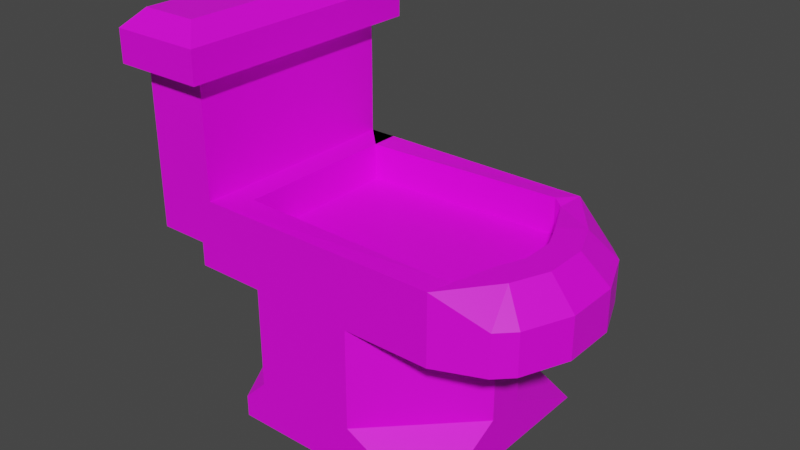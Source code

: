 # Source: toilet.blend  (saved by Blender 2.83.19; exported with 4.5.12 LTS)
import bpy
from mathutils import Matrix  # noqa: F401  (used for matrix-valued properties, if any)

bpy.ops.wm.read_factory_settings(use_empty=True)
scene = bpy.context.scene
scene.name = 'Scene'

# ---- collections
col_collection = bpy.data.collections.new('Collection'); scene.collection.children.link(col_collection)

# ---- images (referenced by path relative to the original .blend; pixels are not part of the script)
import os
ASSET_DIR = os.environ.get("B2B_ASSET_DIR", "")  # directory of the original .blend (textures are referenced by path, not embedded)
HERE = os.path.dirname(os.path.abspath(__file__))  # packed textures are extracted next to this script under _unpacked/

def load_image(name, relpath, width, height, colorspace="sRGB"):
    """Load a texture the original file referenced (path relative to the .blend, or extracted next to this script)."""
    p = next((c for c in (os.path.join(HERE, relpath), os.path.join(ASSET_DIR, relpath)) if relpath and os.path.exists(c)), "")
    if p:
        img = bpy.data.images.load(p, check_existing=True)
        img.name = name
    else:  # same state as the original file: an image datablock whose file is absent (Cycles renders it pink)
        img = bpy.data.images.new(name, width, height)
        img.source = "FILE"
        img.filepath = "//" + (relpath or name)
    img.colorspace_settings.name = colorspace
    return img
img_general_texture_jpg = load_image('general_texture.jpg', 'general_texture.jpg', 1024, 1024, 'sRGB')

# ---- materials (node trees are filled in below, after node groups)
mat_material_001 = bpy.data.materials.new('Material.001')
mat_material_001.use_transparent_shadow = False

# ---- material node trees
mat_material_001.use_nodes = True; mat_material_001.node_tree.nodes.clear()
_N = mat_material_001.node_tree.nodes; _L = mat_material_001.node_tree.links
n0 = _N.new('ShaderNodeBsdfPrincipled'); n0.name = 'Principled BSDF'; n0.location = (10, 300)
n0.distribution = 'GGX'
n0.subsurface_method = 'BURLEY'
n0.inputs[3].default_value = 1.45
n0.inputs[27].default_value = (0.0, 0.0, 0.0, 1.0)
n0.inputs[28].default_value = 1.0
n1 = _N.new('ShaderNodeOutputMaterial'); n1.name = 'Material Output'; n1.location = (300, 300)
n2 = _N.new('ShaderNodeTexImage'); n2.name = 'Image Texture'; n2.location = (-480, 203)
n2.image = img_general_texture_jpg
n2.interpolation = 'Closest'
_L.new(n0.outputs[0], n1.inputs[0])
_L.new(n2.outputs[0], n0.inputs[0])
n1.is_active_output = True

# ---- world
world_world = bpy.data.worlds.new('World'); scene.world = world_world
world_world.use_nodes = True; world_world.node_tree.nodes.clear()
_N = world_world.node_tree.nodes; _L = world_world.node_tree.links
n0 = _N.new('ShaderNodeOutputWorld'); n0.name = 'World Output'; n0.location = (300, 300)
n1 = _N.new('ShaderNodeBackground'); n1.name = 'Background'; n1.location = (10, 300)
n1.inputs[0].default_value = (0.05088, 0.05088, 0.05088, 1.0)
_L.new(n1.outputs[0], n0.inputs[0])
n0.is_active_output = True
world_world.color = (0.05088, 0.05088, 0.05088)
world_world.use_sun_shadow = False
world_world.sun_shadow_jitter_overblur = 0.0

# ---- meshes
me_cube_002 = bpy.data.meshes.new('Cube.002')
me_cube_002.from_pydata([(-0.3949, -0.2352, 0.1388), (-0.3949, 0.2427, 0.1388), (-0.2269, -0.2352, 0.1388), (-0.2269, 0.2427, 0.1388), (-0.3629, -0.2032, 0.2289), (-0.3949, -0.2352, 0.1969), (-0.3629, 0.2107, 0.2289), (-0.3949, 0.2427, 0.1969), (-0.2589, -0.2032, 0.2289), (-0.2269, -0.2352, 0.1969), (-0.2589, 0.2107, 0.2289), (-0.2269, 0.2427, 0.1969), (-0.3743, -0.2, -0.1563), (-0.3743, 0.2, -0.1563), (-0.2, -0.2, -0.4697), (-0.2, 0.2, -0.4697), (0.2, -0.2, -0.4697), (0.2, 0.2, -0.4697), (0.03381, 0.2, -0.3852), (0.2, 0.03381, -0.3852), (0.2, 0.2, -0.4697), (0.2, -0.03381, -0.3852), (0.03381, -0.2, -0.3852), (0.2, -0.2, -0.4697), (-0.1556, -0.2, -0.3852), (-0.2, -0.1556, -0.3852), (-0.2, -0.2, -0.4297), (-0.2, 0.1556, -0.3852), (-0.1556, 0.2, -0.3852), (-0.2, 0.2, -0.4297), (-0.2827, -0.2, -0.2), (-0.2827, 0.2, -0.2), (0.3423, -0.05, -0.2), (0.3069, -0.1354, -0.2), (0.2777, -0.1646, -0.2), (0.1923, -0.2, -0.2), (0.1923, -0.2, -0.07329), (0.1923, 0.2, -0.2), (0.2777, 0.1646, -0.2), (0.3069, 0.1354, -0.2), (0.3423, 0.05, -0.2), (0.1923, 0.2, -0.07329), (0.2777, -0.1646, -0.1233), (0.2008, -0.1436, -0.0808), (0.2211, -0.08176, -0.07329), (0.3069, -0.1354, -0.1233), (0.2425, -0.03014, -0.07329), (0.3423, -0.05, -0.1233), (0.2425, 0.03014, -0.07329), (0.3423, 0.05, -0.1233), (0.2211, 0.08176, -0.07329), (0.3069, 0.1354, -0.1233), (0.1839, 0.1553, -0.07751), (0.2777, 0.1646, -0.1233), (0.2, 0.03381, -0.2), (0.03381, 0.2, -0.2), (-0.1556, 0.2, -0.2), (-0.2, 0.1556, -0.2), (-0.2, -0.1556, -0.2), (0.03381, -0.2, -0.2), (0.2, -0.03381, -0.2), (-0.1556, -0.2, -0.2), (0.03381, -0.2, -0.2), (-0.1556, -0.2, -0.2), (-0.1556, 0.2, -0.2), (0.03381, 0.2, -0.2), (-0.2827, 0.2, -0.1563), (-0.3054, 0.2, -0.07329), (-0.2556, 0.2, -0.07329), (-0.2556, -0.2, -0.07329), (-0.2827, -0.2, -0.1563), (-0.2827, -0.2, -0.1563), (-0.2556, -0.2, -0.07329), (-0.2556, 0.2, -0.07329), (-0.2827, 0.2, -0.1563), (-0.2556, 0.2, 0.1388), (-0.3743, 0.2, 0.1388), (-0.2556, -0.2, 0.1388), (-0.3743, -0.2, 0.1388), (0.2646, 0.107, -0.07329), (0.2923, 0.04005, -0.07329), (0.2923, -0.04005, -0.07329), (0.2646, -0.107, -0.07329), (-0.2058, 0.2, -0.07329), (0.1923, -0.2, -0.07329), (0.1923, 0.2, -0.07329), (0.1728, -0.1626, -0.07091), (0.167, 0.1656, -0.07095), (-0.2058, -0.1502, -0.07329), (-0.2556, 0.2, -0.07329), (-0.2058, 0.1502, -0.07329), (-0.2058, 0.2, -0.1406), (-0.2058, -0.1502, -0.1406), (-0.2058, 0.1502, -0.1406), (0.1728, -0.1626, -0.1382), (0.167, 0.1656, -0.1383), (0.2211, 0.08176, -0.1406), (0.2425, 0.03014, -0.1406), (0.2425, -0.03014, -0.1406), (0.2211, -0.08176, -0.1406), (0.192, -0.1478, -0.1494), (0.1839, 0.1553, -0.1448)], [(55, 54), (55, 56), (57, 56), (59, 60), (58, 61), (61, 59), (35, 59)], [(10, 8, 4, 6), (3, 2, 9, 11), (0, 1, 7, 5), (1, 76, 75, 77, 2, 3), (1, 3, 11, 7), (4, 5, 7, 6), (6, 7, 11, 10), (10, 11, 9, 8), (8, 9, 5, 4), (2, 0, 5, 9), (12, 13, 76, 78), (54, 65, 37, 38, 39, 40), (35, 62, 60, 32, 33, 34), (14, 26, 25, 27, 29, 15), (19, 54, 60, 21), (15, 17, 16, 14), (25, 58, 57, 27), (15, 29, 28, 18, 20, 17), (17, 20, 19, 21, 23, 16), (16, 23, 22, 24, 26, 14), (18, 19, 20), (21, 22, 23), (24, 25, 26), (27, 28, 29), (73, 85, 37, 65, 64, 31, 74), (32, 47, 45, 33), (37, 41, 85, 53, 38), (30, 31, 57, 58), (76, 13, 74, 73, 75), (49, 40, 39, 51), (51, 39, 38, 53), (42, 34, 33, 45), (40, 49, 47, 32), (57, 31, 64), (79, 80, 49, 51), (81, 82, 45, 47), (82, 84, 42, 45), (80, 81, 47, 49), (51, 53, 85, 79), (36, 35, 34, 42, 84), (30, 70, 66, 31), (69, 77, 75, 68, 89), (54, 40, 32, 60), (78, 76, 1, 0, 2, 77), (30, 58, 63), (71, 12, 78, 77, 72), (35, 30, 71, 72, 84), (64, 65, 18, 28), (27, 57, 64, 28), (18, 65, 54, 19), (21, 60, 62, 22), (62, 63, 24, 22), (25, 24, 63, 58), (12, 71, 74, 13), (50, 48, 80, 79), (46, 44, 82, 81), (44, 43, 84, 82), (48, 46, 81, 80), (52, 50, 79, 85), (43, 86, 36, 84), (87, 52, 85, 41), (88, 83, 68, 72), (83, 67, 89, 68), (86, 88, 72, 36), (90, 87, 41, 73), (94, 100, 99, 98, 97, 96, 101, 95, 93, 92), (46, 48, 97, 98), (50, 52, 101, 96), (87, 90, 93, 95), (86, 43, 100, 94), (83, 88, 92, 91), (52, 87, 95, 101), (48, 50, 96, 97), (88, 86, 94, 92), (44, 46, 98, 99), (43, 44, 99, 100)])
_uv = me_cube_002.uv_layers.new(name='UVMap')
_uv.uv.foreach_set('vector', [0.4835, 0.171, 0.4835, 0.1341, 0.4712, 0.1341, 0.4712, 0.171, 0.4873, 0.1739, 0.4873, 0.1313, 0.4873, 0.1313, 0.4873, 0.1739, 0.4674, 0.1313, 0.4674, 0.1739, 0.4674, 0.1739, 0.4674, 0.1313, 0.5455, 0.5705, 0.5406, 0.5705, 0.5406, 0.5705, 0.4947, 0.5705, 0.4907, 0.5705, 0.5455, 0.5705, 0.4674, 0.1739, 0.4873, 0.1739, 0.4873, 0.1739, 0.4674, 0.1739, 0.4712, 0.1341, 0.4674, 0.1313, 0.4674, 0.1739, 0.4712, 0.171, 0.4712, 0.171, 0.4674, 0.1739, 0.4873, 0.1739, 0.4835, 0.171, 0.4835, 0.171, 0.4873, 0.1739, 0.4873, 0.1313, 0.4835, 0.1341, 0.4835, 0.1341, 0.4873, 0.1313, 0.4674, 0.1313, 0.4712, 0.1341, 0.4873, 0.1313, 0.4674, 0.1313, 0.4674, 0.1313, 0.4873, 0.1313, 0.4947, 0.5451, 0.5406, 0.5451, 0.5406, 0.5705, 0.4947, 0.5705, 0.5215, 0.5414, 0.5406, 0.5414, 0.5406, 0.5414, 0.5365, 0.5414, 0.5332, 0.5414, 0.5234, 0.5414, 0.4947, 0.5414, 0.4947, 0.5414, 0.5138, 0.5414, 0.5119, 0.5414, 0.5021, 0.5414, 0.4988, 0.5414, 0.4947, 0.5182, 0.4947, 0.5216, 0.4998, 0.5254, 0.5355, 0.5254, 0.5406, 0.5216, 0.5406, 0.5182, 0.5215, 0.5254, 0.5215, 0.5414, 0.5138, 0.5414, 0.5138, 0.5254, 0.5406, 0.5182, 0.5406, 0.5182, 0.4947, 0.5182, 0.4947, 0.5182, 0.4998, 0.5254, 0.4998, 0.5414, 0.5355, 0.5414, 0.5355, 0.5254, 0.5264, 0.5255, 0.5264, 0.5283, 0.5222, 0.5314, 0.5046, 0.5314, 0.4891, 0.5255, 0.4891, 0.5255, 0.5406, 0.5182, 0.5406, 0.5182, 0.5215, 0.5254, 0.5138, 0.5254, 0.4947, 0.5182, 0.4947, 0.5182, 0.5468, 0.5266, 0.5468, 0.5266, 0.5322, 0.5322, 0.5155, 0.5322, 0.5115, 0.5293, 0.5115, 0.5266, 0.5406, 0.5254, 0.5215, 0.5254, 0.5406, 0.5182, 0.5138, 0.5254, 0.4947, 0.5254, 0.4947, 0.5182, 0.4947, 0.5254, 0.4998, 0.5254, 0.4947, 0.5216, 0.5355, 0.5254, 0.5406, 0.5254, 0.5406, 0.5216, 0.5316, 0.5532, 0.4898, 0.5532, 0.4898, 0.5443, 0.5046, 0.5443, 0.5222, 0.5443, 0.5341, 0.5443, 0.5341, 0.5474, 0.5119, 0.5414, 0.5119, 0.5479, 0.5021, 0.5479, 0.5021, 0.5414, 0.5406, 0.5414, 0.5406, 0.5522, 0.5406, 0.5522, 0.5365, 0.5479, 0.5365, 0.5414, 0.4947, 0.5414, 0.5406, 0.5414, 0.5355, 0.5414, 0.4998, 0.5414, 0.5426, 0.568, 0.5426, 0.5474, 0.5341, 0.5474, 0.5316, 0.5532, 0.5316, 0.568, 0.5234, 0.5479, 0.5234, 0.5414, 0.5332, 0.5414, 0.5332, 0.5479, 0.5332, 0.5479, 0.5332, 0.5414, 0.5365, 0.5414, 0.5365, 0.5479, 0.4988, 0.5479, 0.4988, 0.5414, 0.5021, 0.5414, 0.5021, 0.5479, 0.5234, 0.5414, 0.5234, 0.5479, 0.5119, 0.5479, 0.5119, 0.5414, 0.5355, 0.5414, 0.5406, 0.5414, 0.5406, 0.5414, 0.5299, 0.5522, 0.5222, 0.5522, 0.5234, 0.5479, 0.5332, 0.5479, 0.5131, 0.5522, 0.5054, 0.5522, 0.5021, 0.5479, 0.5119, 0.5479, 0.5054, 0.5522, 0.4947, 0.5522, 0.4988, 0.5479, 0.5021, 0.5479, 0.5222, 0.5522, 0.5131, 0.5522, 0.5119, 0.5479, 0.5234, 0.5479, 0.5332, 0.5479, 0.5365, 0.5479, 0.5406, 0.5522, 0.5299, 0.5522, 0.4947, 0.5522, 0.4947, 0.5414, 0.4988, 0.5414, 0.4988, 0.5479, 0.4947, 0.5522, 0.4947, 0.5414, 0.4947, 0.5451, 0.5406, 0.5451, 0.5406, 0.5414, 0.4947, 0.5522, 0.4947, 0.5705, 0.5406, 0.5705, 0.5406, 0.5522, 0.5406, 0.5522, 0.5215, 0.5414, 0.5234, 0.5414, 0.5119, 0.5414, 0.5138, 0.5414, 0.4947, 0.5705, 0.5406, 0.5705, 0.5455, 0.5705, 0.4907, 0.5705, 0.4907, 0.5705, 0.4947, 0.5705, 0.4947, 0.5414, 0.4998, 0.5414, 0.4947, 0.5414, 0.5042, 0.5474, 0.4962, 0.5474, 0.4962, 0.5669, 0.5066, 0.5669, 0.5066, 0.5528, 0.5461, 0.5445, 0.5042, 0.5445, 0.5042, 0.5474, 0.5066, 0.5528, 0.5461, 0.5528, 0.5222, 0.5443, 0.5046, 0.5443, 0.5046, 0.5314, 0.5222, 0.5314, 0.5355, 0.5254, 0.5355, 0.5414, 0.5406, 0.5414, 0.5406, 0.5254, 0.5406, 0.5254, 0.5406, 0.5414, 0.5215, 0.5414, 0.5215, 0.5254, 0.5138, 0.5254, 0.5138, 0.5414, 0.4947, 0.5414, 0.4947, 0.5254, 0.5322, 0.5445, 0.5155, 0.5445, 0.5155, 0.5322, 0.5322, 0.5322, 0.4998, 0.5254, 0.4947, 0.5254, 0.4947, 0.5414, 0.4998, 0.5414, 0.4947, 0.5451, 0.4947, 0.5451, 0.5406, 0.5451, 0.5406, 0.5451, 0.527, 0.5522, 0.5211, 0.5522, 0.5222, 0.5522, 0.5299, 0.5522, 0.5142, 0.5522, 0.5083, 0.5522, 0.5054, 0.5522, 0.5131, 0.5522, 0.5083, 0.5522, 0.4982, 0.5522, 0.4947, 0.5522, 0.5054, 0.5522, 0.5211, 0.5522, 0.5142, 0.5522, 0.5131, 0.5522, 0.5222, 0.5522, 0.5371, 0.5522, 0.527, 0.5522, 0.5299, 0.5522, 0.5406, 0.5522, 0.4982, 0.5522, 0.5004, 0.5522, 0.4947, 0.5522, 0.4947, 0.5522, 0.5349, 0.5522, 0.5371, 0.5522, 0.5406, 0.5522, 0.5406, 0.5522, 0.5004, 0.5522, 0.5406, 0.5522, 0.5406, 0.5522, 0.4947, 0.5522, 0.5406, 0.5522, 0.5406, 0.5522, 0.5406, 0.5522, 0.5406, 0.5522, 0.5004, 0.5522, 0.5004, 0.5522, 0.4947, 0.5522, 0.4947, 0.5522, 0.5349, 0.5522, 0.5349, 0.5522, 0.5406, 0.5522, 0.5406, 0.5522, 0.5119, 0.1362, 0.5136, 0.1355, 0.5167, 0.1384, 0.5176, 0.1402, 0.5176, 0.1422, 0.5167, 0.1439, 0.5136, 0.1468, 0.5119, 0.1462, 0.4942, 0.1462, 0.4942, 0.1362, 0.5142, 0.5522, 0.5211, 0.5522, 0.5211, 0.5522, 0.5142, 0.5522, 0.527, 0.5522, 0.5371, 0.5522, 0.5371, 0.5522, 0.527, 0.5522, 0.5349, 0.5522, 0.5349, 0.5522, 0.5349, 0.5522, 0.5349, 0.5522, 0.5004, 0.5522, 0.4982, 0.5522, 0.4982, 0.5522, 0.5004, 0.5522, 0.5406, 0.5522, 0.5004, 0.5522, 0.5004, 0.5522, 0.5406, 0.5522, 0.5371, 0.5522, 0.5349, 0.5522, 0.5349, 0.5522, 0.5371, 0.5522, 0.5211, 0.5522, 0.527, 0.5522, 0.527, 0.5522, 0.5211, 0.5522, 0.5004, 0.5522, 0.5004, 0.5522, 0.5004, 0.5522, 0.5004, 0.5522, 0.5083, 0.5522, 0.5142, 0.5522, 0.5142, 0.5522, 0.5083, 0.5522, 0.4982, 0.5522, 0.5083, 0.5522, 0.5083, 0.5522, 0.4982, 0.5522])
me_cube_002.materials.append(mat_material_001)
me_cube_002.use_remesh_fix_poles = True
me_cube_002.use_remesh_preserve_attributes = False
me_cube_002.use_mirror_vertex_groups = False
me_cube_002.update()

# ---- objects
ob_cube_001 = bpy.data.objects.new('Cube.001', me_cube_002)

# ---- transforms, parenting, visibility, modifiers, constraints
ob_cube_001.location = (0.0, 0.0, 0.4697)
ob_cube_001.lineart.crease_threshold = 0.0

# ---- collection membership
col_collection.objects.link(ob_cube_001)

# ---- scene / render settings (as saved in the file)
scene.frame_start = 1; scene.frame_end = 250; scene.frame_set(1)
scene.render.engine = 'BLENDER_EEVEE_NEXT'
scene.cycles.use_denoising = False
scene.cycles.samples = 128
scene.cycles.sampling_pattern = 'TABULATED_SOBOL'
scene.cycles.use_adaptive_sampling = False
scene.cycles.use_light_tree = False
scene.view_settings.view_transform = 'Filmic'
bpy.context.view_layer.update()

# ---- added for rendering (the .blend has no active camera and no usable light): camera, sun
cam_auto = bpy.data.cameras.new('AutoCamera')
cam_auto.lens = 50.0
cam_auto.sensor_width = 36.0
cam_auto.clip_end = 1000.0
ob_auto_camera = bpy.data.objects.new('AutoCamera', cam_auto)
scene.collection.objects.link(ob_auto_camera)
ob_auto_camera.location = (1.01224, -1.2425, 1.18016)
ob_auto_camera.rotation_euler = (1.09748, -7.21219e-08, 0.694738)
scene.camera = ob_auto_camera
light_auto_sun = bpy.data.lights.new('AutoSun', 'SUN')
light_auto_sun.energy = 3.0
light_auto_sun.angle = 0.0523599
ob_auto_sun = bpy.data.objects.new('AutoSun', light_auto_sun)
scene.collection.objects.link(ob_auto_sun)
ob_auto_sun.rotation_euler = (0.872665, 0.174533, 0.523599)
bpy.context.view_layer.update()
